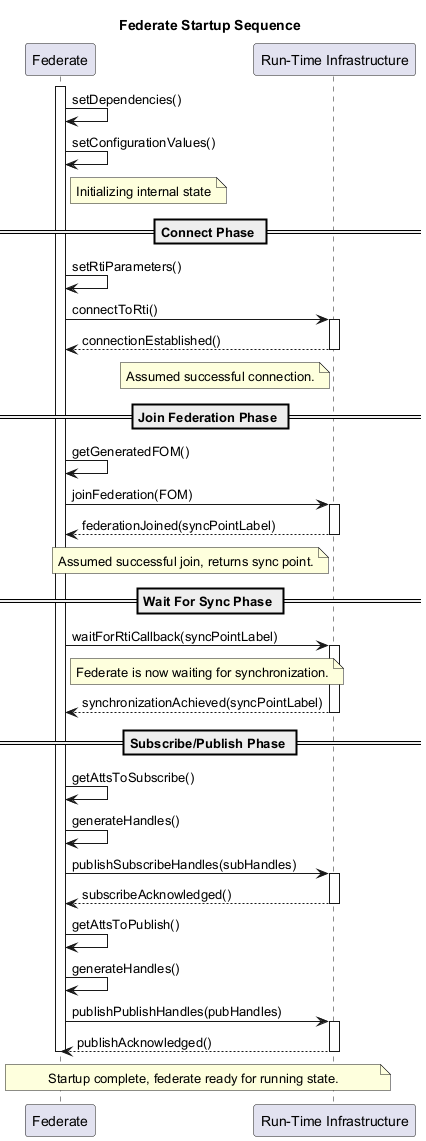

The diagram above was rendered by PlantUML. Its source (embedded in the PNG):
@startuml
title Federate Startup Sequence

participant Federate
participant RTI as "Run-Time Infrastructure"

activate Federate

Federate -> Federate: setDependencies()
Federate -> Federate: setConfigurationValues()
note right of Federate : Initializing internal state

== Connect Phase ==
Federate -> Federate: setRtiParameters()
Federate -> RTI: connectToRti()
activate RTI
RTI --> Federate: connectionEstablished()
deactivate RTI
note left of RTI : Assumed successful connection.

== Join Federation Phase ==
Federate -> Federate: getGeneratedFOM()
Federate -> RTI: joinFederation(FOM)
activate RTI
RTI --> Federate: federationJoined(syncPointLabel)
deactivate RTI
note left of RTI : Assumed successful join, returns sync point.

== Wait For Sync Phase ==
Federate -> RTI: waitForRtiCallback(syncPointLabel)
note right of Federate: Federate is now waiting for synchronization.
activate RTI
RTI --> Federate: synchronizationAchieved(syncPointLabel)
deactivate RTI

== Subscribe/Publish Phase ==
Federate -> Federate: getAttsToSubscribe()
Federate -> Federate: generateHandles()
Federate -> RTI: publishSubscribeHandles(subHandles)
activate RTI
RTI --> Federate: subscribeAcknowledged()
deactivate RTI

Federate -> Federate: getAttsToPublish()
Federate -> Federate: generateHandles()
Federate -> RTI: publishPublishHandles(pubHandles)
activate RTI
RTI --> Federate: publishAcknowledged()
deactivate RTI

note over Federate, RTI : Startup complete, federate ready for running state.
deactivate Federate
@enduml